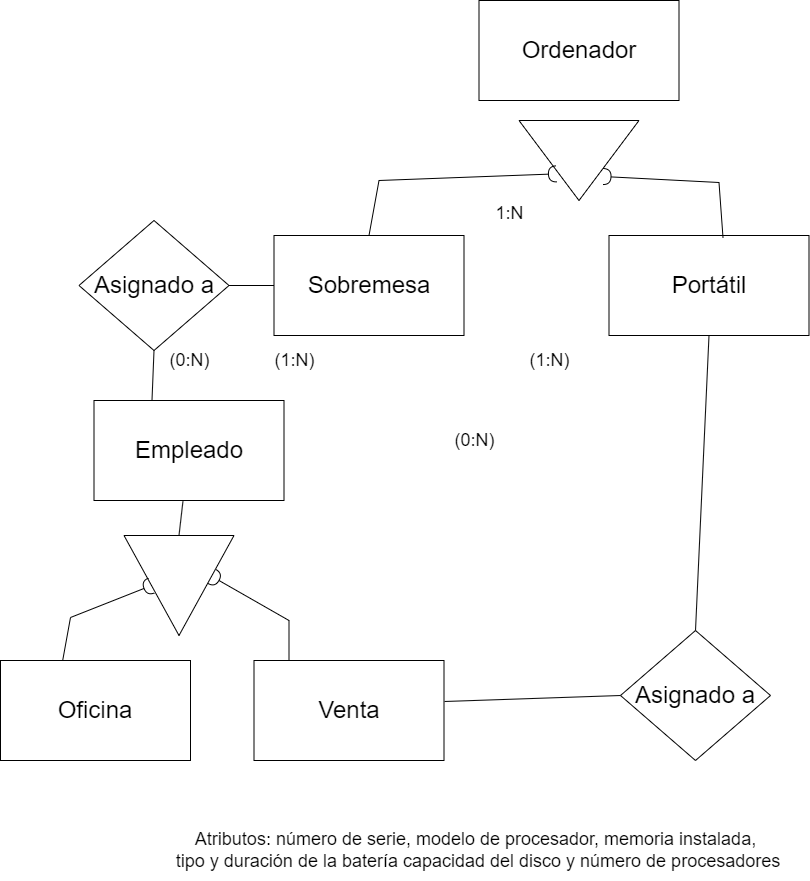

The diagram above was exported from draw.io. Its source (the exported page's mxGraphModel, read from the mxfile embedded in the PNG):
<mxGraphModel dx="1559" dy="772" grid="1" gridSize="10" guides="1" tooltips="1" connect="1" arrows="1" fold="1" page="1" pageScale="1" pageWidth="850" pageHeight="1100" math="0" shadow="0" extFonts="Permanent Marker^https://fonts.googleapis.com/css?family=Permanent+Marker">
  <root>
    <mxCell id="0" />
    <mxCell id="1" parent="0" />
    <mxCell id="9F8LSmwIcYbkRrsHRq0f-1" value="&lt;font style=&quot;font-size: 24px;&quot;&gt;Portátil&lt;/font&gt;" style="rounded=0;whiteSpace=wrap;html=1;" vertex="1" parent="1">
      <mxGeometry x="588.5" y="335" width="200" height="100" as="geometry" />
    </mxCell>
    <mxCell id="9F8LSmwIcYbkRrsHRq0f-2" value="&lt;font style=&quot;font-size: 24px;&quot;&gt;Sobremesa&lt;/font&gt;" style="rounded=0;whiteSpace=wrap;html=1;" vertex="1" parent="1">
      <mxGeometry x="253.5" y="335" width="190" height="100" as="geometry" />
    </mxCell>
    <mxCell id="9F8LSmwIcYbkRrsHRq0f-3" value="&lt;font style=&quot;font-size: 24px;&quot;&gt;Asignado a&lt;/font&gt;" style="rhombus;whiteSpace=wrap;html=1;" vertex="1" parent="1">
      <mxGeometry x="58.5" y="320" width="150" height="130" as="geometry" />
    </mxCell>
    <mxCell id="9F8LSmwIcYbkRrsHRq0f-4" value="" style="endArrow=none;html=1;rounded=0;entryX=0.5;entryY=1;entryDx=0;entryDy=0;exitX=0.305;exitY=0.01;exitDx=0;exitDy=0;exitPerimeter=0;" edge="1" parent="1" source="9F8LSmwIcYbkRrsHRq0f-26" target="9F8LSmwIcYbkRrsHRq0f-3">
      <mxGeometry width="50" height="50" relative="1" as="geometry">
        <mxPoint x="308.5" y="520" as="sourcePoint" />
        <mxPoint x="358.5" y="470" as="targetPoint" />
      </mxGeometry>
    </mxCell>
    <mxCell id="9F8LSmwIcYbkRrsHRq0f-5" value="" style="endArrow=none;html=1;rounded=0;exitX=1;exitY=0.5;exitDx=0;exitDy=0;entryX=0;entryY=0.5;entryDx=0;entryDy=0;" edge="1" parent="1" source="9F8LSmwIcYbkRrsHRq0f-3" target="9F8LSmwIcYbkRrsHRq0f-2">
      <mxGeometry width="50" height="50" relative="1" as="geometry">
        <mxPoint x="598.5" y="510" as="sourcePoint" />
        <mxPoint x="658.5" y="585" as="targetPoint" />
      </mxGeometry>
    </mxCell>
    <mxCell id="9F8LSmwIcYbkRrsHRq0f-10" value="&lt;font style=&quot;font-size: 18px;&quot;&gt;Atributos: número de serie, modelo de procesador, memoria instalada,&lt;br&gt;&amp;nbsp;tipo y duración de la batería capacidad del disco y número de procesadores&lt;br&gt;&lt;/font&gt;&lt;span id=&quot;docs-internal-guid-f0c3df7c-7fff-83de-4a37-6b6844309950&quot;&gt;&lt;/span&gt;&lt;span id=&quot;docs-internal-guid-f0c3df7c-7fff-83de-4a37-6b6844309950&quot;&gt;&lt;/span&gt;" style="text;html=1;align=center;verticalAlign=middle;resizable=0;points=[];autosize=1;strokeColor=none;fillColor=none;" vertex="1" parent="1">
      <mxGeometry x="140" y="920" width="630" height="60" as="geometry" />
    </mxCell>
    <mxCell id="9F8LSmwIcYbkRrsHRq0f-12" value="&lt;font style=&quot;font-size: 18px;&quot;&gt;(0:N)&lt;/font&gt;" style="text;html=1;align=center;verticalAlign=middle;resizable=0;points=[];autosize=1;strokeColor=none;fillColor=none;" vertex="1" parent="1">
      <mxGeometry x="138.5" y="440" width="60" height="40" as="geometry" />
    </mxCell>
    <mxCell id="9F8LSmwIcYbkRrsHRq0f-13" value="&lt;font style=&quot;font-size: 18px;&quot;&gt;(1:N)&lt;/font&gt;" style="text;html=1;align=center;verticalAlign=middle;resizable=0;points=[];autosize=1;strokeColor=none;fillColor=none;" vertex="1" parent="1">
      <mxGeometry x="498.5" y="440" width="60" height="40" as="geometry" />
    </mxCell>
    <mxCell id="9F8LSmwIcYbkRrsHRq0f-15" value="&lt;font style=&quot;font-size: 18px;&quot;&gt;1:N&lt;/font&gt;" style="text;html=1;align=center;verticalAlign=middle;resizable=0;points=[];autosize=1;strokeColor=none;fillColor=none;" vertex="1" parent="1">
      <mxGeometry x="463.5" y="293" width="50" height="40" as="geometry" />
    </mxCell>
    <mxCell id="9F8LSmwIcYbkRrsHRq0f-22" value="&lt;font style=&quot;font-size: 18px;&quot;&gt;(1:N)&lt;/font&gt;" style="text;html=1;align=center;verticalAlign=middle;resizable=0;points=[];autosize=1;strokeColor=none;fillColor=none;" vertex="1" parent="1">
      <mxGeometry x="243.5" y="440" width="60" height="40" as="geometry" />
    </mxCell>
    <mxCell id="9F8LSmwIcYbkRrsHRq0f-26" value="&lt;font style=&quot;font-size: 24px;&quot;&gt;Empleado&lt;/font&gt;" style="rounded=0;whiteSpace=wrap;html=1;" vertex="1" parent="1">
      <mxGeometry x="73.5" y="500" width="190" height="100" as="geometry" />
    </mxCell>
    <mxCell id="9F8LSmwIcYbkRrsHRq0f-33" value="&lt;font style=&quot;font-size: 18px;&quot;&gt;(0:N)&lt;/font&gt;" style="text;html=1;align=center;verticalAlign=middle;resizable=0;points=[];autosize=1;strokeColor=none;fillColor=none;" vertex="1" parent="1">
      <mxGeometry x="423.5" y="520" width="60" height="40" as="geometry" />
    </mxCell>
    <mxCell id="9F8LSmwIcYbkRrsHRq0f-36" value="&lt;font style=&quot;font-size: 24px;&quot;&gt;Ordenador&lt;/font&gt;" style="rounded=0;whiteSpace=wrap;html=1;" vertex="1" parent="1">
      <mxGeometry x="458.5" y="100" width="200" height="100" as="geometry" />
    </mxCell>
    <mxCell id="9F8LSmwIcYbkRrsHRq0f-37" value="" style="triangle;whiteSpace=wrap;html=1;rotation=90;" vertex="1" parent="1">
      <mxGeometry x="518.5" y="200" width="80" height="120" as="geometry" />
    </mxCell>
    <mxCell id="9F8LSmwIcYbkRrsHRq0f-38" value="" style="triangle;whiteSpace=wrap;html=1;rotation=90;" vertex="1" parent="1">
      <mxGeometry x="108.5" y="630" width="100" height="110" as="geometry" />
    </mxCell>
    <mxCell id="9F8LSmwIcYbkRrsHRq0f-39" value="" style="endArrow=none;html=1;rounded=0;entryX=0.468;entryY=1.01;entryDx=0;entryDy=0;entryPerimeter=0;exitX=0;exitY=0.5;exitDx=0;exitDy=0;" edge="1" parent="1" source="9F8LSmwIcYbkRrsHRq0f-38" target="9F8LSmwIcYbkRrsHRq0f-26">
      <mxGeometry width="50" height="50" relative="1" as="geometry">
        <mxPoint x="133.5" y="680" as="sourcePoint" />
        <mxPoint x="183.5" y="630" as="targetPoint" />
      </mxGeometry>
    </mxCell>
    <mxCell id="9F8LSmwIcYbkRrsHRq0f-40" value="" style="endArrow=halfCircle;html=1;rounded=0;exitX=0.5;exitY=0;exitDx=0;exitDy=0;entryX=0.667;entryY=0.688;entryDx=0;entryDy=0;entryPerimeter=0;endFill=0;" edge="1" parent="1" source="9F8LSmwIcYbkRrsHRq0f-2" target="9F8LSmwIcYbkRrsHRq0f-37">
      <mxGeometry width="50" height="50" relative="1" as="geometry">
        <mxPoint x="348.5" y="330" as="sourcePoint" />
        <mxPoint x="388.5" y="275" as="targetPoint" />
        <Array as="points">
          <mxPoint x="358.5" y="280" />
        </Array>
      </mxGeometry>
    </mxCell>
    <mxCell id="9F8LSmwIcYbkRrsHRq0f-42" value="" style="endArrow=halfCircle;html=1;rounded=0;exitX=0.57;exitY=0.02;exitDx=0;exitDy=0;entryX=0.7;entryY=0.3;entryDx=0;entryDy=0;entryPerimeter=0;endFill=0;exitPerimeter=0;" edge="1" parent="1" source="9F8LSmwIcYbkRrsHRq0f-1" target="9F8LSmwIcYbkRrsHRq0f-37">
      <mxGeometry width="50" height="50" relative="1" as="geometry">
        <mxPoint x="358.5" y="345" as="sourcePoint" />
        <mxPoint x="553.5" y="290" as="targetPoint" />
        <Array as="points">
          <mxPoint x="698.5" y="282" />
        </Array>
      </mxGeometry>
    </mxCell>
    <mxCell id="9F8LSmwIcYbkRrsHRq0f-44" value="" style="endArrow=halfCircle;html=1;rounded=0;exitX=0.5;exitY=0;exitDx=0;exitDy=0;entryX=0.5;entryY=1;entryDx=0;entryDy=0;endFill=0;" edge="1" parent="1" target="9F8LSmwIcYbkRrsHRq0f-38">
      <mxGeometry width="50" height="50" relative="1" as="geometry">
        <mxPoint x="40" y="772" as="sourcePoint" />
        <mxPoint x="227" y="710" as="targetPoint" />
        <Array as="points">
          <mxPoint x="50" y="717" />
        </Array>
      </mxGeometry>
    </mxCell>
    <mxCell id="9F8LSmwIcYbkRrsHRq0f-45" value="" style="endArrow=halfCircle;html=1;rounded=0;entryX=0.41;entryY=0.2;entryDx=0;entryDy=0;entryPerimeter=0;endFill=0;" edge="1" parent="1" target="9F8LSmwIcYbkRrsHRq0f-38">
      <mxGeometry width="50" height="50" relative="1" as="geometry">
        <mxPoint x="268.5" y="760" as="sourcePoint" />
        <mxPoint x="415.5" y="730" as="targetPoint" />
        <Array as="points">
          <mxPoint x="268.5" y="720" />
        </Array>
      </mxGeometry>
    </mxCell>
    <mxCell id="9F8LSmwIcYbkRrsHRq0f-47" value="&lt;font style=&quot;font-size: 24px;&quot;&gt;Oficina&lt;/font&gt;" style="rounded=0;whiteSpace=wrap;html=1;" vertex="1" parent="1">
      <mxGeometry x="-20" y="760" width="190" height="100" as="geometry" />
    </mxCell>
    <mxCell id="9F8LSmwIcYbkRrsHRq0f-48" value="&lt;font style=&quot;font-size: 24px;&quot;&gt;Venta&lt;/font&gt;" style="rounded=0;whiteSpace=wrap;html=1;" vertex="1" parent="1">
      <mxGeometry x="233.5" y="760" width="190" height="100" as="geometry" />
    </mxCell>
    <mxCell id="9F8LSmwIcYbkRrsHRq0f-49" value="&lt;font style=&quot;font-size: 24px;&quot;&gt;Asignado a&lt;/font&gt;" style="rhombus;whiteSpace=wrap;html=1;" vertex="1" parent="1">
      <mxGeometry x="600" y="730" width="150" height="130" as="geometry" />
    </mxCell>
    <mxCell id="9F8LSmwIcYbkRrsHRq0f-50" value="" style="endArrow=none;html=1;rounded=0;entryX=0;entryY=0.5;entryDx=0;entryDy=0;exitX=1.003;exitY=0.41;exitDx=0;exitDy=0;exitPerimeter=0;" edge="1" parent="1" source="9F8LSmwIcYbkRrsHRq0f-48" target="9F8LSmwIcYbkRrsHRq0f-49">
      <mxGeometry width="50" height="50" relative="1" as="geometry">
        <mxPoint x="430" y="810" as="sourcePoint" />
        <mxPoint x="498.5" y="750" as="targetPoint" />
      </mxGeometry>
    </mxCell>
    <mxCell id="9F8LSmwIcYbkRrsHRq0f-51" value="" style="endArrow=none;html=1;rounded=0;exitX=0.5;exitY=0;exitDx=0;exitDy=0;entryX=0.5;entryY=1;entryDx=0;entryDy=0;" edge="1" parent="1" source="9F8LSmwIcYbkRrsHRq0f-49" target="9F8LSmwIcYbkRrsHRq0f-1">
      <mxGeometry width="50" height="50" relative="1" as="geometry">
        <mxPoint x="600" y="630" as="sourcePoint" />
        <mxPoint x="650" y="580" as="targetPoint" />
      </mxGeometry>
    </mxCell>
  </root>
</mxGraphModel>